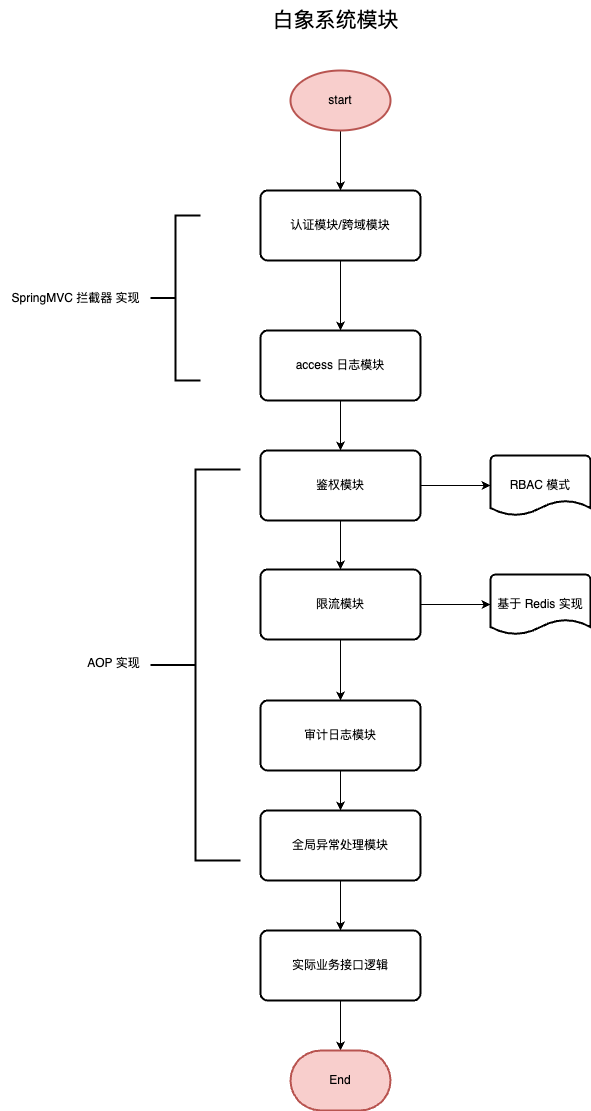

The diagram above was exported from draw.io. Its source (the exported page's mxGraphModel, read from the mxfile embedded in the PNG):
<mxGraphModel dx="3088" dy="-470" grid="1" gridSize="10" guides="1" tooltips="1" connect="1" arrows="1" fold="1" page="1" pageScale="1" pageWidth="827" pageHeight="1169" math="0" shadow="0">
  <root>
    <mxCell id="0" />
    <mxCell id="1" parent="0" />
    <mxCell id="saK2Bhh0ehRh6RYuL_IY-3" value="" style="edgeStyle=orthogonalEdgeStyle;rounded=0;orthogonalLoop=1;jettySize=auto;html=1;" parent="1" source="saK2Bhh0ehRh6RYuL_IY-1" target="saK2Bhh0ehRh6RYuL_IY-2" edge="1">
      <mxGeometry relative="1" as="geometry" />
    </mxCell>
    <mxCell id="saK2Bhh0ehRh6RYuL_IY-1" value="start" style="strokeWidth=2;html=1;shape=mxgraph.flowchart.start_1;whiteSpace=wrap;fillColor=#f8cecc;strokeColor=#b85450;" parent="1" vertex="1">
      <mxGeometry x="-1290" y="1260" width="100" height="60" as="geometry" />
    </mxCell>
    <mxCell id="saK2Bhh0ehRh6RYuL_IY-5" style="edgeStyle=orthogonalEdgeStyle;rounded=0;orthogonalLoop=1;jettySize=auto;html=1;" parent="1" source="saK2Bhh0ehRh6RYuL_IY-2" target="saK2Bhh0ehRh6RYuL_IY-4" edge="1">
      <mxGeometry relative="1" as="geometry" />
    </mxCell>
    <mxCell id="saK2Bhh0ehRh6RYuL_IY-2" value="认证模块/跨域模块" style="rounded=1;whiteSpace=wrap;html=1;absoluteArcSize=1;arcSize=14;strokeWidth=2;" parent="1" vertex="1">
      <mxGeometry x="-1320" y="1380" width="160" height="70" as="geometry" />
    </mxCell>
    <mxCell id="saK2Bhh0ehRh6RYuL_IY-7" value="" style="edgeStyle=orthogonalEdgeStyle;rounded=0;orthogonalLoop=1;jettySize=auto;html=1;" parent="1" source="saK2Bhh0ehRh6RYuL_IY-4" target="saK2Bhh0ehRh6RYuL_IY-6" edge="1">
      <mxGeometry relative="1" as="geometry" />
    </mxCell>
    <mxCell id="saK2Bhh0ehRh6RYuL_IY-4" value="access 日志模块" style="rounded=1;whiteSpace=wrap;html=1;absoluteArcSize=1;arcSize=14;strokeWidth=2;" parent="1" vertex="1">
      <mxGeometry x="-1320" y="1520" width="160" height="70" as="geometry" />
    </mxCell>
    <mxCell id="saK2Bhh0ehRh6RYuL_IY-9" value="" style="edgeStyle=orthogonalEdgeStyle;rounded=0;orthogonalLoop=1;jettySize=auto;html=1;" parent="1" source="saK2Bhh0ehRh6RYuL_IY-6" target="saK2Bhh0ehRh6RYuL_IY-8" edge="1">
      <mxGeometry relative="1" as="geometry" />
    </mxCell>
    <mxCell id="saK2Bhh0ehRh6RYuL_IY-25" value="" style="edgeStyle=orthogonalEdgeStyle;rounded=0;orthogonalLoop=1;jettySize=auto;html=1;" parent="1" source="saK2Bhh0ehRh6RYuL_IY-6" target="saK2Bhh0ehRh6RYuL_IY-24" edge="1">
      <mxGeometry relative="1" as="geometry" />
    </mxCell>
    <mxCell id="saK2Bhh0ehRh6RYuL_IY-6" value="鉴权模块" style="rounded=1;whiteSpace=wrap;html=1;absoluteArcSize=1;arcSize=14;strokeWidth=2;" parent="1" vertex="1">
      <mxGeometry x="-1320" y="1640" width="160" height="70" as="geometry" />
    </mxCell>
    <mxCell id="saK2Bhh0ehRh6RYuL_IY-12" value="" style="edgeStyle=orthogonalEdgeStyle;rounded=0;orthogonalLoop=1;jettySize=auto;html=1;" parent="1" source="saK2Bhh0ehRh6RYuL_IY-8" target="saK2Bhh0ehRh6RYuL_IY-10" edge="1">
      <mxGeometry relative="1" as="geometry" />
    </mxCell>
    <mxCell id="saK2Bhh0ehRh6RYuL_IY-23" value="" style="edgeStyle=orthogonalEdgeStyle;rounded=0;orthogonalLoop=1;jettySize=auto;html=1;" parent="1" source="saK2Bhh0ehRh6RYuL_IY-8" target="saK2Bhh0ehRh6RYuL_IY-22" edge="1">
      <mxGeometry relative="1" as="geometry" />
    </mxCell>
    <mxCell id="saK2Bhh0ehRh6RYuL_IY-8" value="限流模块" style="rounded=1;whiteSpace=wrap;html=1;absoluteArcSize=1;arcSize=14;strokeWidth=2;" parent="1" vertex="1">
      <mxGeometry x="-1320" y="1759" width="160" height="70" as="geometry" />
    </mxCell>
    <mxCell id="saK2Bhh0ehRh6RYuL_IY-13" value="" style="edgeStyle=orthogonalEdgeStyle;rounded=0;orthogonalLoop=1;jettySize=auto;html=1;" parent="1" source="saK2Bhh0ehRh6RYuL_IY-10" target="saK2Bhh0ehRh6RYuL_IY-11" edge="1">
      <mxGeometry relative="1" as="geometry" />
    </mxCell>
    <mxCell id="saK2Bhh0ehRh6RYuL_IY-10" value="审计日志模块" style="rounded=1;whiteSpace=wrap;html=1;absoluteArcSize=1;arcSize=14;strokeWidth=2;" parent="1" vertex="1">
      <mxGeometry x="-1320" y="1890" width="160" height="70" as="geometry" />
    </mxCell>
    <mxCell id="saK2Bhh0ehRh6RYuL_IY-19" value="" style="edgeStyle=orthogonalEdgeStyle;rounded=0;orthogonalLoop=1;jettySize=auto;html=1;" parent="1" source="saK2Bhh0ehRh6RYuL_IY-11" target="saK2Bhh0ehRh6RYuL_IY-18" edge="1">
      <mxGeometry relative="1" as="geometry" />
    </mxCell>
    <mxCell id="saK2Bhh0ehRh6RYuL_IY-11" value="全局异常处理模块" style="rounded=1;whiteSpace=wrap;html=1;absoluteArcSize=1;arcSize=14;strokeWidth=2;" parent="1" vertex="1">
      <mxGeometry x="-1320" y="2000" width="160" height="70" as="geometry" />
    </mxCell>
    <mxCell id="saK2Bhh0ehRh6RYuL_IY-14" value="" style="strokeWidth=2;html=1;shape=mxgraph.flowchart.annotation_2;align=left;labelPosition=right;pointerEvents=1;" parent="1" vertex="1">
      <mxGeometry x="-1430" y="1659" width="90" height="391" as="geometry" />
    </mxCell>
    <mxCell id="saK2Bhh0ehRh6RYuL_IY-15" value="AOP 实现" style="text;html=1;align=center;verticalAlign=middle;resizable=0;points=[];autosize=1;strokeColor=none;fillColor=none;" parent="1" vertex="1">
      <mxGeometry x="-1507" y="1838" width="80" height="30" as="geometry" />
    </mxCell>
    <mxCell id="saK2Bhh0ehRh6RYuL_IY-16" value="" style="strokeWidth=2;html=1;shape=mxgraph.flowchart.annotation_2;align=left;labelPosition=right;pointerEvents=1;" parent="1" vertex="1">
      <mxGeometry x="-1430" y="1405" width="50" height="165" as="geometry" />
    </mxCell>
    <mxCell id="saK2Bhh0ehRh6RYuL_IY-17" value="SpringMVC 拦截器 实现" style="text;html=1;align=center;verticalAlign=middle;resizable=0;points=[];autosize=1;strokeColor=none;fillColor=none;" parent="1" vertex="1">
      <mxGeometry x="-1580" y="1472.5" width="150" height="30" as="geometry" />
    </mxCell>
    <mxCell id="saK2Bhh0ehRh6RYuL_IY-21" value="" style="edgeStyle=orthogonalEdgeStyle;rounded=0;orthogonalLoop=1;jettySize=auto;html=1;" parent="1" source="saK2Bhh0ehRh6RYuL_IY-18" target="saK2Bhh0ehRh6RYuL_IY-20" edge="1">
      <mxGeometry relative="1" as="geometry" />
    </mxCell>
    <mxCell id="saK2Bhh0ehRh6RYuL_IY-18" value="实际业务接口逻辑" style="rounded=1;whiteSpace=wrap;html=1;absoluteArcSize=1;arcSize=14;strokeWidth=2;" parent="1" vertex="1">
      <mxGeometry x="-1320" y="2120" width="160" height="70" as="geometry" />
    </mxCell>
    <mxCell id="saK2Bhh0ehRh6RYuL_IY-20" value="End" style="strokeWidth=2;html=1;shape=mxgraph.flowchart.terminator;whiteSpace=wrap;fillColor=#f8cecc;strokeColor=#b85450;" parent="1" vertex="1">
      <mxGeometry x="-1290" y="2240" width="100" height="60" as="geometry" />
    </mxCell>
    <mxCell id="saK2Bhh0ehRh6RYuL_IY-22" value="基于 Redis 实现" style="strokeWidth=2;html=1;shape=mxgraph.flowchart.document2;whiteSpace=wrap;size=0.25;" parent="1" vertex="1">
      <mxGeometry x="-1090" y="1764" width="100" height="60" as="geometry" />
    </mxCell>
    <mxCell id="saK2Bhh0ehRh6RYuL_IY-24" value="RBAC 模式" style="strokeWidth=2;html=1;shape=mxgraph.flowchart.document2;whiteSpace=wrap;size=0.25;" parent="1" vertex="1">
      <mxGeometry x="-1090" y="1645" width="100" height="60" as="geometry" />
    </mxCell>
    <mxCell id="saK2Bhh0ehRh6RYuL_IY-27" value="&lt;font style=&quot;font-size: 21px;&quot;&gt;白象系统模块&lt;/font&gt;" style="text;html=1;align=center;verticalAlign=middle;resizable=0;points=[];autosize=1;strokeColor=none;fillColor=none;" parent="1" vertex="1">
      <mxGeometry x="-1320" y="1190" width="150" height="40" as="geometry" />
    </mxCell>
  </root>
</mxGraphModel>